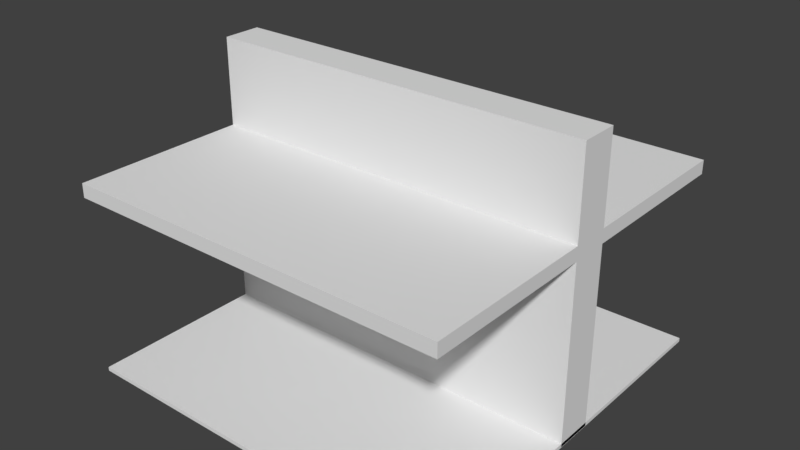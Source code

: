 # Source: bottomshelf.blend  (saved by Blender 2.78.0; exported with 4.5.12 LTS)
import bpy
from mathutils import Matrix  # noqa: F401  (used for matrix-valued properties, if any)

bpy.ops.wm.read_factory_settings(use_empty=True)
scene = bpy.context.scene
scene.name = 'Scene'

# ---- collections
col_collection_1 = bpy.data.collections.new('Collection 1'); scene.collection.children.link(col_collection_1)

# ---- materials (node trees are filled in below, after node groups)
mat_shelf = bpy.data.materials.new('Shelf')
mat_shelf.alpha_threshold = 0.0
mat_shelf.use_transparent_shadow = False
mat_shelf.roughness = 0.5

# ---- material node trees

# ---- world
world_world = bpy.data.worlds.new('World'); scene.world = world_world
world_world.color = (0.05088, 0.05088, 0.05088)
world_world.use_sun_shadow = False
world_world.sun_shadow_jitter_overblur = 0.0
world_world.cycles.sampling_method = 'MANUAL'

# ---- meshes
me_cube_003 = bpy.data.meshes.new('Cube.003')
me_cube_003.from_pydata([(-1.0, -1.0, -1.0), (-1.0, -1.0, 1.0), (-1.0, 1.0, -1.0), (-1.0, 1.0, 1.0), (1.0, -1.0, -1.0), (1.0, -1.0, 1.0), (1.0, 1.0, -1.0), (1.0, 1.0, 1.0), (-1.0, -0.1, -0.8), (-1.0, -0.1, 144.2), (-1.0, 0.1, -0.8), (-1.0, 0.1, 144.2), (1.0, -0.1, -0.8), (1.0, -0.1, 144.2), (1.0, 0.1, -0.8), (1.0, 0.1, 144.2), (-1.0, -0.1, 91.82), (-1.0, 0.1, 91.82), (1.0, 0.1, 91.82), (1.0, -0.1, 91.82), (-1.0, -0.1, 98.95), (-1.0, 0.1, 98.95), (1.0, 0.1, 98.95), (1.0, -0.1, 98.95), (-1.0, -1.0, 91.82), (1.0, -1.0, 91.82), (-1.0, -1.0, 98.95), (1.0, -1.0, 98.95), (-1.0, 1.0, 91.82), (1.0, 1.0, 91.82), (-1.0, 1.0, 98.95), (1.0, 1.0, 98.95)], [], [(0, 1, 3, 2), (2, 3, 7, 6), (6, 7, 5, 4), (4, 5, 1, 0), (2, 6, 4, 0), (7, 3, 1, 5), (20, 9, 11, 21), (21, 11, 15, 22), (22, 15, 13, 23), (23, 13, 9, 20), (10, 14, 12, 8), (15, 11, 9, 13), (12, 19, 16, 8), (14, 18, 19, 12), (10, 17, 18, 14), (8, 16, 17, 10), (20, 16, 24, 26), (18, 22, 23, 19), (18, 17, 28, 29), (16, 20, 21, 17), (25, 27, 26, 24), (16, 19, 25, 24), (19, 23, 27, 25), (23, 20, 26, 27), (28, 30, 31, 29), (22, 18, 29, 31), (21, 22, 31, 30), (17, 21, 30, 28)])
_uv = me_cube_003.uv_layers.new(name='UVMap')
_uv.uv.foreach_set('vector', [1.0, 0.05517, 0.875, 0.05517, 0.875, 0.04138, 1.0, 0.04138, 1.0, 0.02759, 0.875, 0.02759, 0.875, 0.01379, 1.0, 0.01379, 1.0, 0.01379, 0.875, 0.01379, 0.875, 3.7e-09, 1.0, 0.0, 0.875, 0.04138, 0.875, 0.02759, 1.0, 0.02759, 1.0, 0.04138, 1.0, 0.08276, 0.875, 0.08276, 0.875, 0.06897, 1.0, 0.06897, 0.9308, 0.5638, 0.9308, 0.6035, 0.5715, 0.6035, 0.5715, 0.5638, 0.06875, 0.6879, 0.06875, 1.0, 0.05625, 1.0, 0.05625, 0.6879, 0.625, 0.3121, 0.625, 0.0, 0.75, 0.0, 0.75, 0.3121, 0.1812, 0.3121, 0.1812, 0.0, 0.1937, 0.0, 0.1937, 0.3121, 0.5, 0.3121, 0.5, 0.0, 0.625, 0.0, 0.625, 0.3121, 0.9875, 0.09655, 0.9875, 0.08276, 1.0, 0.08276, 1.0, 0.09655, 1.0, 0.09655, 1.0, 0.1103, 0.9875, 0.1103, 0.9875, 0.09655, 0.375, 0.6388, 0.375, 0.0, 0.5, 0.0, 0.5, 0.6388, 0.1812, 1.0, 0.1812, 0.3612, 0.1937, 0.3612, 0.1937, 1.0, 0.375, 0.0, 0.375, 0.6388, 0.25, 0.6388, 0.25, 1.644e-09, 0.06875, 0.0, 0.06875, 0.6388, 0.05625, 0.6388, 0.05625, 0.0, 0.06875, 0.6879, 0.06875, 0.6388, 0.125, 0.6388, 0.125, 0.6879, 0.1812, 0.3612, 0.1812, 0.3121, 0.1937, 0.3121, 0.1937, 0.3612, 0.9875, 0.08276, 0.9875, 0.09655, 0.9313, 0.09655, 0.9313, 0.08276, 0.06875, 0.6388, 0.06875, 0.6879, 0.05625, 0.6879, 0.05625, 0.6388, 0.75, 0.09828, 0.75, 0.04914, 0.875, 0.04914, 0.875, 0.09828, 0.875, 0.09655, 0.875, 0.08276, 0.9312, 0.08276, 0.9313, 0.09655, 0.1937, 0.3612, 0.1937, 0.3121, 0.25, 0.3121, 0.25, 0.3612, 0.824, 0.7324, 0.824, 0.7009, 0.9524, 0.7009, 0.9524, 0.7324, 0.875, 0.0, 0.875, 0.04914, 0.75, 0.04914, 0.75, 0.0, 0.1812, 0.3121, 0.1812, 0.3612, 0.125, 0.3612, 0.125, 0.3121, 0.6957, 0.7324, 0.6957, 0.7009, 0.824, 0.7009, 0.824, 0.7324, 0.05625, 0.6388, 0.05625, 0.6879, 3.353e-08, 0.6879, 0.0, 0.6388])
me_cube_003.materials.append(mat_shelf)
me_cube_003.use_remesh_preserve_volume = False
me_cube_003.use_remesh_preserve_attributes = False
me_cube_003.use_mirror_vertex_groups = False
me_cube_003.update()

# ---- objects
ob_bottomshelf = bpy.data.objects.new('BottomShelf', me_cube_003)

# ---- transforms, parenting, visibility, modifiers, constraints
ob_bottomshelf.location = (0.0, 0.0, 0.004)
ob_bottomshelf.scale = (0.5, 0.5, 0.005)
ob_bottomshelf.lineart.crease_threshold = 0.0

# ---- collection membership
col_collection_1.objects.link(ob_bottomshelf)

# ---- scene / render settings (as saved in the file)
scene.frame_start = 1; scene.frame_end = 250; scene.frame_set(1)
scene.render.engine = 'BLENDER_EEVEE_NEXT'
scene.render.resolution_percentage = 50
scene.render.dither_intensity = 0.0
scene.cycles.use_denoising = False
scene.cycles.samples = 128
scene.cycles.sampling_pattern = 'TABULATED_SOBOL'
scene.cycles.light_sampling_threshold = 0.0
scene.cycles.use_adaptive_sampling = False
scene.cycles.use_light_tree = False
scene.cycles.blur_glossy = 0.0
scene.cycles.sample_clamp_indirect = 0.0
scene.view_settings.view_transform = 'Standard'
bpy.context.view_layer.update()

# ---- added for rendering (the .blend has no active camera and no usable light): camera, sun
cam_auto = bpy.data.cameras.new('AutoCamera')
cam_auto.lens = 50.0
cam_auto.sensor_width = 36.0
cam_auto.clip_end = 1000.0
ob_auto_camera = bpy.data.objects.new('AutoCamera', cam_auto)
scene.collection.objects.link(ob_auto_camera)
ob_auto_camera.location = (1.47081, -1.76497, 1.53865)
ob_auto_camera.rotation_euler = (1.09748, -7.21219e-08, 0.694738)
scene.camera = ob_auto_camera
light_auto_sun = bpy.data.lights.new('AutoSun', 'SUN')
light_auto_sun.energy = 3.0
light_auto_sun.angle = 0.0523599
ob_auto_sun = bpy.data.objects.new('AutoSun', light_auto_sun)
scene.collection.objects.link(ob_auto_sun)
ob_auto_sun.rotation_euler = (0.872665, 0.174533, 0.523599)
bpy.context.view_layer.update()
